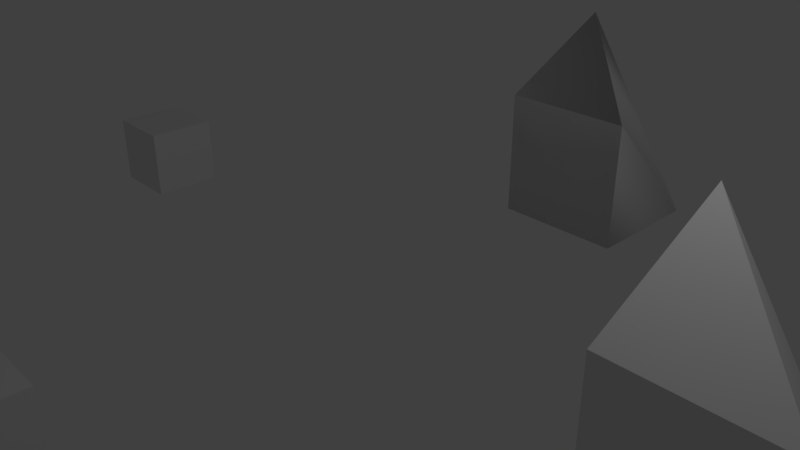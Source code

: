 # Source: Test.blend  (saved by Blender 2.79.0; exported with 4.5.12 LTS)
import bpy
from mathutils import Matrix  # noqa: F401  (used for matrix-valued properties, if any)

bpy.ops.wm.read_factory_settings(use_empty=True)
scene = bpy.context.scene
scene.name = 'Scene'

# ---- collections
col_collection_1 = bpy.data.collections.new('Collection 1'); scene.collection.children.link(col_collection_1)

# ---- world
world_world = bpy.data.worlds.new('World'); scene.world = world_world
world_world.color = (0.05088, 0.05088, 0.05088)
world_world.use_sun_shadow = False
world_world.sun_shadow_jitter_overblur = 0.0
world_world.cycles.sampling_method = 'MANUAL'

# ---- cameras
cam_camera = bpy.data.cameras.new('Camera')
cam_camera.clip_end = 100.0
cam_camera.lens = 35.0
cam_camera.sensor_width = 32.0
cam_camera.sensor_height = 18.0
cam_camera.ortho_scale = 7.314
cam_camera.dof.focus_distance = 0.0
cam_camera.dof.aperture_fstop = 128.0

# ---- lights
light_lamp = bpy.data.lights.new('Lamp', 'POINT')
light_lamp.transmission_factor = 0.0
light_lamp.cutoff_distance = 30.0
light_lamp.energy = 100.0
light_lamp.shadow_buffer_clip_start = 1.001
light_lamp.shadow_soft_size = 0.1
light_lamp.shadow_maximum_resolution = 0.006
light_lamp.use_absolute_resolution = True

# ---- meshes
me_cube_001 = bpy.data.meshes.new('Cube.001')
me_cube_001.from_pydata([(-1.0, -1.0, -1.0), (-1.0, -1.0, 1.0), (-1.0, 1.0, -1.0), (-1.0, 1.0, 2.0), (1.0, -1.0, -1.0), (1.0, -1.0, 1.0), (1.0, 1.0, -1.0)], [], [(0, 1, 3, 2), (1, 5, 3), (6, 3, 5), (4, 5, 1, 0), (2, 6, 4, 0), (6, 5, 4), (2, 3, 6)])
me_cube_001.use_remesh_preserve_volume = False
me_cube_001.use_remesh_preserve_attributes = False
me_cube_001.use_mirror_vertex_groups = False
me_cube_001.update()
me_cube_004 = bpy.data.meshes.new('Cube.004')
me_cube_004.from_pydata([(-1.0, -1.0, -1.0), (-1.0, -1.0, 1.0), (-1.0, 1.0, -1.0), (-1.0, 1.0, 1.0), (1.0, -1.0, -1.0), (1.0, -1.0, 1.0), (1.0, 1.0, -1.0), (1.0, 1.0, 1.0)], [], [(0, 1, 3, 2), (2, 3, 7, 6), (6, 7, 5, 4), (4, 5, 1, 0), (2, 6, 4, 0), (7, 3, 1, 5)])
me_cube_004.use_remesh_preserve_volume = False
me_cube_004.use_remesh_preserve_attributes = False
me_cube_004.use_mirror_vertex_groups = False
me_cube_004.update()
me_cube_003 = bpy.data.meshes.new('Cube.003')
me_cube_003.from_pydata([(-1.0, -1.0, -1.0), (-1.0, -1.0, 1.0), (-1.0, 1.0, -1.0), (-1.0, 1.0, 2.0), (1.0, -1.0, -1.0), (1.0, -1.0, 1.0), (1.0, 1.0, -1.0)], [], [(0, 1, 3, 2), (6, 5, 4), (5, 6, 3), (4, 5, 1, 0), (2, 6, 4, 0), (1, 5, 3), (2, 3, 6)])
me_cube_003.use_remesh_preserve_volume = False
me_cube_003.use_remesh_preserve_attributes = False
me_cube_003.use_mirror_vertex_groups = False
me_cube_003.update()
me_cube_006 = bpy.data.meshes.new('Cube.006')
me_cube_006.from_pydata([(-1.0, -1.0, -1.0), (-1.0, -1.0, 1.0), (-1.0, 1.0, -1.0), (-1.0, 1.0, 1.0), (1.0, -1.0, -1.0), (1.0, -1.0, 1.0), (1.0, 1.0, -1.0), (1.0, 1.0, 1.0)], [], [(0, 1, 3, 2), (2, 3, 7, 6), (6, 7, 5, 4), (4, 5, 1, 0), (2, 6, 4, 0), (7, 3, 1, 5)])
me_cube_006.use_remesh_preserve_volume = False
me_cube_006.use_remesh_preserve_attributes = False
me_cube_006.use_mirror_vertex_groups = False
me_cube_006.update()
me_cube_002 = bpy.data.meshes.new('Cube.002')
me_cube_002.from_pydata([(-1.0, -1.0, -1.0), (-1.0, -1.0, 1.0), (-1.0, 1.0, -1.0), (-1.0, 1.0, 2.0), (1.0, -1.0, -1.0), (1.0, -1.0, 1.0), (1.0, 1.0, -1.0)], [], [(0, 1, 3, 2), (6, 5, 4), (5, 6, 3), (4, 5, 1, 0), (2, 6, 4, 0), (1, 5, 3), (2, 3, 6)])
me_cube_002.use_remesh_preserve_volume = False
me_cube_002.use_remesh_preserve_attributes = False
me_cube_002.use_mirror_vertex_groups = False
me_cube_002.update()
me_cube_002.normals_split_custom_set([tuple(v) for v in zip(*[iter([-0.5774, -0.5774, -0.5773, -0.5774, -0.6945, 0.4293, -0.9351, 0.1863, 0.3014, -0.5774, 0.5773, -0.5774, 0.6947, 0.6229, 0.3597, 0.6947, 0.3596, 0.6229, 0.5774, -0.5773, -0.5774, 0.9971, 0.01184, -0.07523, 0.9987, -0.01679, -0.04894, -0.4691, 0.4771, 0.7432, -0.5774, -0.5774, -0.5773, -0.6948, -0.6947, 0.1861, -0.5774, -0.5774, 0.5773, -0.5773, -0.5774, -0.5774, -0.5773, 0.5774, -0.5774, -0.6948, 0.1861, -0.6947, -0.5774, -0.5773, -0.5774, -0.5774, -0.5773, -0.5774, -0.5773, -0.7746, 0.2582, -0.7002, -0.6997, -0.1417, -0.9303, 0.1275, 0.3439, -0.5774, 0.5774, -0.5773, -0.9166, 0.2506, 0.3115, -0.7141, 0.1862, -0.6749])] * 3)])
me_cube_005 = bpy.data.meshes.new('Cube.005')
me_cube_005.from_pydata([(-1.0, -1.0, -1.0), (-1.0, -1.0, 1.0), (-1.0, 1.0, -1.0), (-1.0, 1.0, 1.0), (1.0, -1.0, -1.0), (1.0, -1.0, 1.0), (1.0, 1.0, -1.0), (1.0, 1.0, 1.0)], [], [(0, 1, 3, 2), (2, 3, 7, 6), (6, 7, 5, 4), (4, 5, 1, 0), (2, 6, 4, 0), (7, 3, 1, 5)])
me_cube_005.use_remesh_preserve_volume = False
me_cube_005.use_remesh_preserve_attributes = False
me_cube_005.use_mirror_vertex_groups = False
me_cube_005.update()

# ---- objects
ob_empty = bpy.data.objects.new('Empty', None)
ob_x = bpy.data.objects.new('x', me_cube_001)
ob_xm = bpy.data.objects.new('xm', me_cube_004)
ob_y = bpy.data.objects.new('y', me_cube_003)
ob_ym = bpy.data.objects.new('ym', me_cube_006)
ob_z = bpy.data.objects.new('z', me_cube_002)
ob_zm = bpy.data.objects.new('zm', me_cube_005)
ob_lamp = bpy.data.objects.new('Lamp', light_lamp)
ob_camera = bpy.data.objects.new('Camera', cam_camera)

# ---- transforms, parenting, visibility, modifiers, constraints
ob_empty.location = (0.0, 0.0, 0.0)
ob_empty.empty_image_offset = (0.0, 0.0)
ob_empty.lineart.crease_threshold = 0.0
ob_x.parent = ob_empty
ob_x.location = (5.0, 0.0, 0.0)
ob_x.lineart.crease_threshold = 0.0
ob_xm.parent = ob_empty
ob_xm.location = (-5.0, 0.0, 0.0)
ob_xm.scale = (0.5, 0.5, 0.5)
ob_xm.lineart.crease_threshold = 0.0
ob_y.parent = ob_empty
ob_y.location = (0.0, 0.0, 5.0)
ob_y.rotation_euler = (-1.134, 0.0, 0.0)
ob_y.lineart.crease_threshold = 0.0
ob_ym.parent = ob_empty
ob_ym.location = (0.0, 0.0, -5.0)
ob_ym.scale = (0.5, 0.5, 0.5)
ob_ym.lineart.crease_threshold = 0.0
ob_z.parent = ob_empty
ob_z.location = (0.0, 5.0, 0.0)
ob_z.lineart.crease_threshold = 0.0
ob_zm.parent = ob_empty
ob_zm.location = (0.0, -5.0, 0.0)
ob_zm.scale = (0.5, 0.5, 0.5)
ob_zm.lineart.crease_threshold = 0.0
ob_lamp.location = (4.076, 1.005, 5.904)
ob_lamp.rotation_euler = (0.6503, 0.05522, 1.866)
ob_lamp.lock_rotations_4d = False
ob_lamp.empty_display_type = 'ARROWS'
ob_lamp.color = (0.0, 0.0, 0.0, 0.0)
ob_lamp.lineart.crease_threshold = 0.0
ob_camera.location = (7.481, -6.508, 5.344)
ob_camera.rotation_euler = (1.109, 0.0, 0.8149)
ob_camera.lock_rotations_4d = False
ob_camera.empty_display_type = 'ARROWS'
ob_camera.color = (0.0, 0.0, 0.0, 0.0)
ob_camera.display_type = 'WIRE'
ob_camera.lineart.crease_threshold = 0.0

# ---- collection membership
col_collection_1.objects.link(ob_empty)
col_collection_1.objects.link(ob_x)
col_collection_1.objects.link(ob_xm)
col_collection_1.objects.link(ob_y)
col_collection_1.objects.link(ob_ym)
col_collection_1.objects.link(ob_z)
col_collection_1.objects.link(ob_zm)
col_collection_1.objects.link(ob_lamp)
col_collection_1.objects.link(ob_camera)

# ---- scene / render settings (as saved in the file)
scene.camera = ob_camera
scene.frame_start = 1; scene.frame_end = 250; scene.frame_set(1)
scene.render.engine = 'BLENDER_EEVEE_NEXT'
scene.render.resolution_percentage = 50
scene.render.dither_intensity = 0.0
scene.cycles.use_denoising = False
scene.cycles.samples = 128
scene.cycles.sampling_pattern = 'TABULATED_SOBOL'
scene.cycles.use_adaptive_sampling = False
scene.cycles.use_light_tree = False
scene.cycles.blur_glossy = 0.0
scene.cycles.sample_clamp_indirect = 0.0
scene.view_settings.view_transform = 'Standard'
bpy.context.view_layer.update()
